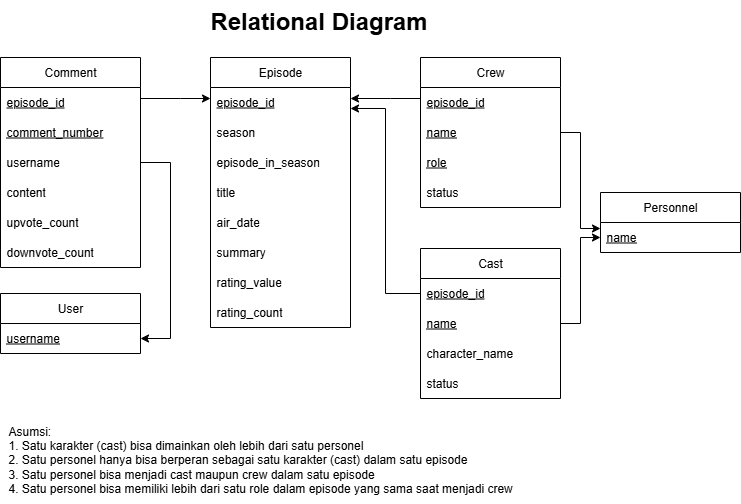

The diagram above was exported from draw.io. Its source (the exported page's mxGraphModel, read from the mxfile embedded in the PNG):
<mxGraphModel dx="3444" dy="2030" grid="1" gridSize="10" guides="1" tooltips="1" connect="1" arrows="1" fold="1" page="1" pageScale="1" pageWidth="850" pageHeight="1100" math="0" shadow="0">
  <root>
    <mxCell id="0" />
    <mxCell id="1" parent="0" />
    <mxCell id="2" value="Episode" style="swimlane;fontStyle=0;childLayout=stackLayout;horizontal=1;startSize=30;horizontalStack=0;resizeParent=1;resizeParentMax=0;resizeLast=0;collapsible=1;marginBottom=0;whiteSpace=wrap;html=1;" vertex="1" parent="1">
      <mxGeometry x="-547" y="-1022" width="140" height="270" as="geometry" />
    </mxCell>
    <mxCell id="3" value="episode_id" style="text;strokeColor=none;fillColor=none;align=left;verticalAlign=middle;spacingLeft=4;spacingRight=4;overflow=hidden;points=[[0,0.5],[1,0.5]];portConstraint=eastwest;rotatable=0;whiteSpace=wrap;html=1;fontStyle=4" vertex="1" parent="2">
      <mxGeometry y="30" width="140" height="30" as="geometry" />
    </mxCell>
    <mxCell id="4" value="season" style="text;strokeColor=none;fillColor=none;align=left;verticalAlign=middle;spacingLeft=4;spacingRight=4;overflow=hidden;points=[[0,0.5],[1,0.5]];portConstraint=eastwest;rotatable=0;whiteSpace=wrap;html=1;" vertex="1" parent="2">
      <mxGeometry y="60" width="140" height="30" as="geometry" />
    </mxCell>
    <mxCell id="5" value="episode_in_season" style="text;strokeColor=none;fillColor=none;align=left;verticalAlign=middle;spacingLeft=4;spacingRight=4;overflow=hidden;points=[[0,0.5],[1,0.5]];portConstraint=eastwest;rotatable=0;whiteSpace=wrap;html=1;" vertex="1" parent="2">
      <mxGeometry y="90" width="140" height="30" as="geometry" />
    </mxCell>
    <mxCell id="6" value="title" style="text;strokeColor=none;fillColor=none;align=left;verticalAlign=middle;spacingLeft=4;spacingRight=4;overflow=hidden;points=[[0,0.5],[1,0.5]];portConstraint=eastwest;rotatable=0;whiteSpace=wrap;html=1;" vertex="1" parent="2">
      <mxGeometry y="120" width="140" height="30" as="geometry" />
    </mxCell>
    <mxCell id="7" value="air_date" style="text;strokeColor=none;fillColor=none;align=left;verticalAlign=middle;spacingLeft=4;spacingRight=4;overflow=hidden;points=[[0,0.5],[1,0.5]];portConstraint=eastwest;rotatable=0;whiteSpace=wrap;html=1;" vertex="1" parent="2">
      <mxGeometry y="150" width="140" height="30" as="geometry" />
    </mxCell>
    <mxCell id="8" value="summary" style="text;strokeColor=none;fillColor=none;align=left;verticalAlign=middle;spacingLeft=4;spacingRight=4;overflow=hidden;points=[[0,0.5],[1,0.5]];portConstraint=eastwest;rotatable=0;whiteSpace=wrap;html=1;" vertex="1" parent="2">
      <mxGeometry y="180" width="140" height="30" as="geometry" />
    </mxCell>
    <mxCell id="9" value="rating_value" style="text;strokeColor=none;fillColor=none;align=left;verticalAlign=middle;spacingLeft=4;spacingRight=4;overflow=hidden;points=[[0,0.5],[1,0.5]];portConstraint=eastwest;rotatable=0;whiteSpace=wrap;html=1;" vertex="1" parent="2">
      <mxGeometry y="210" width="140" height="30" as="geometry" />
    </mxCell>
    <mxCell id="10" value="rating_count" style="text;strokeColor=none;fillColor=none;align=left;verticalAlign=middle;spacingLeft=4;spacingRight=4;overflow=hidden;points=[[0,0.5],[1,0.5]];portConstraint=eastwest;rotatable=0;whiteSpace=wrap;html=1;" vertex="1" parent="2">
      <mxGeometry y="240" width="140" height="30" as="geometry" />
    </mxCell>
    <mxCell id="11" value="Personnel" style="swimlane;fontStyle=0;childLayout=stackLayout;horizontal=1;startSize=30;horizontalStack=0;resizeParent=1;resizeParentMax=0;resizeLast=0;collapsible=1;marginBottom=0;whiteSpace=wrap;html=1;" vertex="1" parent="1">
      <mxGeometry x="-157" y="-887" width="140" height="60" as="geometry" />
    </mxCell>
    <mxCell id="12" value="name" style="text;strokeColor=none;fillColor=none;align=left;verticalAlign=middle;spacingLeft=4;spacingRight=4;overflow=hidden;points=[[0,0.5],[1,0.5]];portConstraint=eastwest;rotatable=0;whiteSpace=wrap;html=1;fontStyle=4" vertex="1" parent="11">
      <mxGeometry y="30" width="140" height="30" as="geometry" />
    </mxCell>
    <mxCell id="13" value="User" style="swimlane;fontStyle=0;childLayout=stackLayout;horizontal=1;startSize=30;horizontalStack=0;resizeParent=1;resizeParentMax=0;resizeLast=0;collapsible=1;marginBottom=0;whiteSpace=wrap;html=1;" vertex="1" parent="1">
      <mxGeometry x="-757" y="-786" width="140" height="60" as="geometry" />
    </mxCell>
    <mxCell id="14" value="username" style="text;strokeColor=none;fillColor=none;align=left;verticalAlign=middle;spacingLeft=4;spacingRight=4;overflow=hidden;points=[[0,0.5],[1,0.5]];portConstraint=eastwest;rotatable=0;whiteSpace=wrap;html=1;fontStyle=4" vertex="1" parent="13">
      <mxGeometry y="30" width="140" height="30" as="geometry" />
    </mxCell>
    <mxCell id="15" value="Comment" style="swimlane;fontStyle=0;childLayout=stackLayout;horizontal=1;startSize=30;horizontalStack=0;resizeParent=1;resizeParentMax=0;resizeLast=0;collapsible=1;marginBottom=0;whiteSpace=wrap;html=1;" vertex="1" parent="1">
      <mxGeometry x="-757" y="-1022" width="140" height="210" as="geometry" />
    </mxCell>
    <mxCell id="16" value="episode_id" style="text;strokeColor=none;fillColor=none;align=left;verticalAlign=middle;spacingLeft=4;spacingRight=4;overflow=hidden;points=[[0,0.5],[1,0.5]];portConstraint=eastwest;rotatable=0;whiteSpace=wrap;html=1;fontStyle=4" vertex="1" parent="15">
      <mxGeometry y="30" width="140" height="30" as="geometry" />
    </mxCell>
    <mxCell id="17" value="&lt;u&gt;comment_number&lt;/u&gt;" style="text;strokeColor=none;fillColor=none;align=left;verticalAlign=middle;spacingLeft=4;spacingRight=4;overflow=hidden;points=[[0,0.5],[1,0.5]];portConstraint=eastwest;rotatable=0;whiteSpace=wrap;html=1;" vertex="1" parent="15">
      <mxGeometry y="60" width="140" height="30" as="geometry" />
    </mxCell>
    <mxCell id="18" value="&lt;span&gt;username&lt;/span&gt;" style="text;strokeColor=none;fillColor=none;align=left;verticalAlign=middle;spacingLeft=4;spacingRight=4;overflow=hidden;points=[[0,0.5],[1,0.5]];portConstraint=eastwest;rotatable=0;whiteSpace=wrap;html=1;fontStyle=0" vertex="1" parent="15">
      <mxGeometry y="90" width="140" height="30" as="geometry" />
    </mxCell>
    <mxCell id="19" value="content" style="text;strokeColor=none;fillColor=none;align=left;verticalAlign=middle;spacingLeft=4;spacingRight=4;overflow=hidden;points=[[0,0.5],[1,0.5]];portConstraint=eastwest;rotatable=0;whiteSpace=wrap;html=1;" vertex="1" parent="15">
      <mxGeometry y="120" width="140" height="30" as="geometry" />
    </mxCell>
    <mxCell id="20" value="upvote_count" style="text;strokeColor=none;fillColor=none;align=left;verticalAlign=middle;spacingLeft=4;spacingRight=4;overflow=hidden;points=[[0,0.5],[1,0.5]];portConstraint=eastwest;rotatable=0;whiteSpace=wrap;html=1;" vertex="1" parent="15">
      <mxGeometry y="150" width="140" height="30" as="geometry" />
    </mxCell>
    <mxCell id="21" value="downvote_count" style="text;strokeColor=none;fillColor=none;align=left;verticalAlign=middle;spacingLeft=4;spacingRight=4;overflow=hidden;points=[[0,0.5],[1,0.5]];portConstraint=eastwest;rotatable=0;whiteSpace=wrap;html=1;" vertex="1" parent="15">
      <mxGeometry y="180" width="140" height="30" as="geometry" />
    </mxCell>
    <mxCell id="22" style="edgeStyle=orthogonalEdgeStyle;rounded=0;orthogonalLoop=1;jettySize=auto;html=1;" edge="1" source="16" target="3" parent="1">
      <mxGeometry relative="1" as="geometry">
        <Array as="points">
          <mxPoint x="-577" y="-981" />
          <mxPoint x="-577" y="-981" />
        </Array>
      </mxGeometry>
    </mxCell>
    <mxCell id="23" value="Crew" style="swimlane;fontStyle=0;childLayout=stackLayout;horizontal=1;startSize=30;horizontalStack=0;resizeParent=1;resizeParentMax=0;resizeLast=0;collapsible=1;marginBottom=0;whiteSpace=wrap;html=1;" vertex="1" parent="1">
      <mxGeometry x="-337" y="-1022" width="140" height="150" as="geometry" />
    </mxCell>
    <mxCell id="24" value="episode_id" style="text;strokeColor=none;fillColor=none;align=left;verticalAlign=middle;spacingLeft=4;spacingRight=4;overflow=hidden;points=[[0,0.5],[1,0.5]];portConstraint=eastwest;rotatable=0;whiteSpace=wrap;html=1;fontStyle=4" vertex="1" parent="23">
      <mxGeometry y="30" width="140" height="30" as="geometry" />
    </mxCell>
    <mxCell id="25" value="name" style="text;strokeColor=none;fillColor=none;align=left;verticalAlign=middle;spacingLeft=4;spacingRight=4;overflow=hidden;points=[[0,0.5],[1,0.5]];portConstraint=eastwest;rotatable=0;whiteSpace=wrap;html=1;fontStyle=4" vertex="1" parent="23">
      <mxGeometry y="60" width="140" height="30" as="geometry" />
    </mxCell>
    <mxCell id="26" value="role" style="text;strokeColor=none;fillColor=none;align=left;verticalAlign=middle;spacingLeft=4;spacingRight=4;overflow=hidden;points=[[0,0.5],[1,0.5]];portConstraint=eastwest;rotatable=0;whiteSpace=wrap;html=1;fontStyle=4" vertex="1" parent="23">
      <mxGeometry y="90" width="140" height="30" as="geometry" />
    </mxCell>
    <mxCell id="27" value="status" style="text;strokeColor=none;fillColor=none;align=left;verticalAlign=middle;spacingLeft=4;spacingRight=4;overflow=hidden;points=[[0,0.5],[1,0.5]];portConstraint=eastwest;rotatable=0;whiteSpace=wrap;html=1;fontStyle=0" vertex="1" parent="23">
      <mxGeometry y="120" width="140" height="30" as="geometry" />
    </mxCell>
    <mxCell id="28" value="Cast" style="swimlane;fontStyle=0;childLayout=stackLayout;horizontal=1;startSize=30;horizontalStack=0;resizeParent=1;resizeParentMax=0;resizeLast=0;collapsible=1;marginBottom=0;whiteSpace=wrap;html=1;" vertex="1" parent="1">
      <mxGeometry x="-337" y="-831" width="140" height="150" as="geometry" />
    </mxCell>
    <mxCell id="29" value="episode_id" style="text;strokeColor=none;fillColor=none;align=left;verticalAlign=middle;spacingLeft=4;spacingRight=4;overflow=hidden;points=[[0,0.5],[1,0.5]];portConstraint=eastwest;rotatable=0;whiteSpace=wrap;html=1;fontStyle=4" vertex="1" parent="28">
      <mxGeometry y="30" width="140" height="30" as="geometry" />
    </mxCell>
    <mxCell id="30" value="name" style="text;strokeColor=none;fillColor=none;align=left;verticalAlign=middle;spacingLeft=4;spacingRight=4;overflow=hidden;points=[[0,0.5],[1,0.5]];portConstraint=eastwest;rotatable=0;whiteSpace=wrap;html=1;fontStyle=4" vertex="1" parent="28">
      <mxGeometry y="60" width="140" height="30" as="geometry" />
    </mxCell>
    <mxCell id="31" value="character_name" style="text;strokeColor=none;fillColor=none;align=left;verticalAlign=middle;spacingLeft=4;spacingRight=4;overflow=hidden;points=[[0,0.5],[1,0.5]];portConstraint=eastwest;rotatable=0;whiteSpace=wrap;html=1;fontStyle=0" vertex="1" parent="28">
      <mxGeometry y="90" width="140" height="30" as="geometry" />
    </mxCell>
    <mxCell id="32" value="status" style="text;strokeColor=none;fillColor=none;align=left;verticalAlign=middle;spacingLeft=4;spacingRight=4;overflow=hidden;points=[[0,0.5],[1,0.5]];portConstraint=eastwest;rotatable=0;whiteSpace=wrap;html=1;fontStyle=0" vertex="1" parent="28">
      <mxGeometry y="120" width="140" height="30" as="geometry" />
    </mxCell>
    <mxCell id="33" style="edgeStyle=orthogonalEdgeStyle;rounded=0;orthogonalLoop=1;jettySize=auto;html=1;" edge="1" source="24" target="3" parent="1">
      <mxGeometry relative="1" as="geometry">
        <Array as="points">
          <mxPoint x="-367" y="-981" />
          <mxPoint x="-367" y="-981" />
        </Array>
      </mxGeometry>
    </mxCell>
    <mxCell id="34" style="edgeStyle=orthogonalEdgeStyle;rounded=0;orthogonalLoop=1;jettySize=auto;html=1;" edge="1" source="29" target="3" parent="1">
      <mxGeometry relative="1" as="geometry">
        <Array as="points">
          <mxPoint x="-372" y="-786" />
          <mxPoint x="-372" y="-971" />
        </Array>
      </mxGeometry>
    </mxCell>
    <mxCell id="35" style="edgeStyle=orthogonalEdgeStyle;rounded=0;orthogonalLoop=1;jettySize=auto;html=1;" edge="1" source="25" target="12" parent="1">
      <mxGeometry relative="1" as="geometry">
        <Array as="points">
          <mxPoint x="-177" y="-947" />
          <mxPoint x="-177" y="-851" />
        </Array>
      </mxGeometry>
    </mxCell>
    <mxCell id="36" style="edgeStyle=orthogonalEdgeStyle;rounded=0;orthogonalLoop=1;jettySize=auto;html=1;" edge="1" source="30" target="12" parent="1">
      <mxGeometry relative="1" as="geometry" />
    </mxCell>
    <mxCell id="37" style="edgeStyle=orthogonalEdgeStyle;rounded=0;orthogonalLoop=1;jettySize=auto;html=1;" edge="1" source="18" target="14" parent="1">
      <mxGeometry relative="1" as="geometry">
        <Array as="points">
          <mxPoint x="-587" y="-917" />
          <mxPoint x="-587" y="-741" />
        </Array>
      </mxGeometry>
    </mxCell>
    <mxCell id="38" value="&lt;div style=&quot;text-align: justify;&quot;&gt;&lt;span style=&quot;background-color: transparent; color: light-dark(rgb(0, 0, 0), rgb(255, 255, 255));&quot;&gt;Asumsi:&amp;nbsp;&lt;/span&gt;&lt;/div&gt;&lt;div style=&quot;text-align: justify;&quot;&gt;1. Satu karakter (cast) bisa dimainkan oleh lebih dari satu personel&lt;/div&gt;&lt;div style=&quot;text-align: justify;&quot;&gt;2. Satu personel hanya bisa berperan sebagai satu karakter (cast)&amp;nbsp;&lt;span style=&quot;background-color: transparent; color: light-dark(rgb(0, 0, 0), rgb(255, 255, 255));&quot;&gt;dalam satu episode&lt;/span&gt;&lt;/div&gt;&lt;div style=&quot;text-align: justify;&quot;&gt;&lt;span style=&quot;background-color: transparent; color: light-dark(rgb(0, 0, 0), rgb(255, 255, 255));&quot;&gt;3. Satu personel bisa menjadi cast maupun crew dalam satu episode&lt;/span&gt;&lt;/div&gt;&lt;div style=&quot;text-align: justify;&quot;&gt;&lt;span style=&quot;background-color: transparent; color: light-dark(rgb(0, 0, 0), rgb(255, 255, 255));&quot;&gt;4. Satu personel bisa memiliki lebih dari satu role dalam episode yang sama saat menjadi crew&lt;/span&gt;&lt;/div&gt;" style="text;html=1;align=left;verticalAlign=middle;whiteSpace=wrap;rounded=0;" vertex="1" parent="1">
      <mxGeometry x="-751" y="-665" width="729" height="90" as="geometry" />
    </mxCell>
    <mxCell id="39" value="&lt;h1 style=&quot;margin-top: 0px;&quot;&gt;Relational Diagram&lt;/h1&gt;" style="text;html=1;whiteSpace=wrap;overflow=hidden;rounded=0;align=center;" vertex="1" parent="1">
      <mxGeometry x="-584" y="-1079" width="291" height="70" as="geometry" />
    </mxCell>
  </root>
</mxGraphModel>